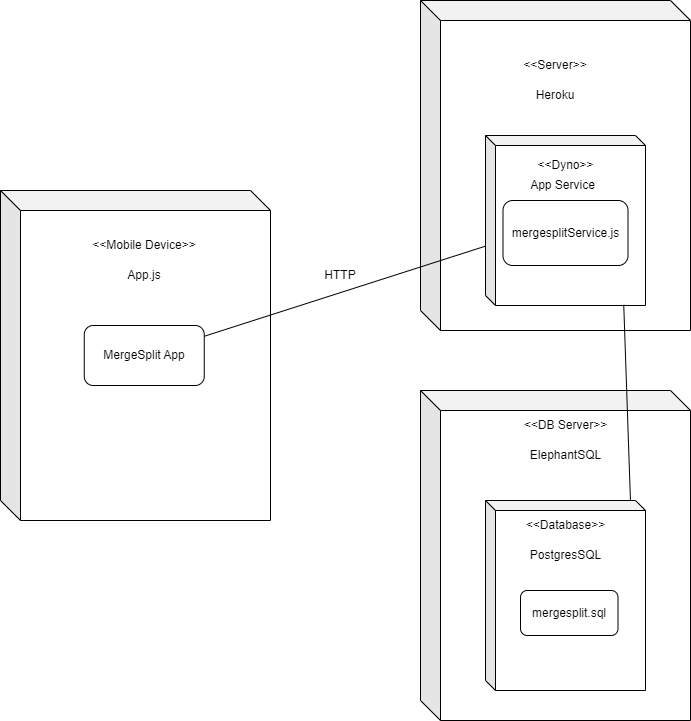

The diagram above was exported from draw.io. Its source (the exported page's mxGraphModel, read from the mxfile embedded in the PNG):
<mxGraphModel dx="1209" dy="642" grid="1" gridSize="10" guides="1" tooltips="1" connect="1" arrows="1" fold="1" page="1" pageScale="1" pageWidth="850" pageHeight="1100" math="0" shadow="0">
  <root>
    <mxCell id="0" />
    <mxCell id="1" parent="0" />
    <mxCell id="dw0UJAMrCs59mOoDHegi-1" value="" style="shape=cube;whiteSpace=wrap;html=1;boundedLbl=1;backgroundOutline=1;darkOpacity=0.05;darkOpacity2=0.1;" parent="1" vertex="1">
      <mxGeometry x="90" y="190" width="270" height="330" as="geometry" />
    </mxCell>
    <mxCell id="dw0UJAMrCs59mOoDHegi-2" value="" style="shape=cube;whiteSpace=wrap;html=1;boundedLbl=1;backgroundOutline=1;darkOpacity=0.05;darkOpacity2=0.1;" parent="1" vertex="1">
      <mxGeometry x="510" width="270" height="330" as="geometry" />
    </mxCell>
    <mxCell id="dw0UJAMrCs59mOoDHegi-3" value="" style="shape=cube;whiteSpace=wrap;html=1;boundedLbl=1;backgroundOutline=1;darkOpacity=0.05;darkOpacity2=0.1;size=10;" parent="1" vertex="1">
      <mxGeometry x="575" y="135" width="160" height="170" as="geometry" />
    </mxCell>
    <mxCell id="dw0UJAMrCs59mOoDHegi-4" value="" style="shape=cube;whiteSpace=wrap;html=1;boundedLbl=1;backgroundOutline=1;darkOpacity=0.05;darkOpacity2=0.1;" parent="1" vertex="1">
      <mxGeometry x="510" y="390" width="270" height="330" as="geometry" />
    </mxCell>
    <mxCell id="dw0UJAMrCs59mOoDHegi-5" value="" style="shape=cube;whiteSpace=wrap;html=1;boundedLbl=1;backgroundOutline=1;darkOpacity=0.05;darkOpacity2=0.1;size=10;" parent="1" vertex="1">
      <mxGeometry x="575" y="500" width="160" height="190" as="geometry" />
    </mxCell>
    <mxCell id="dw0UJAMrCs59mOoDHegi-6" value="&amp;lt;&amp;lt;Mobile Device&amp;gt;&amp;gt;" style="text;html=1;strokeColor=none;fillColor=none;align=center;verticalAlign=middle;whiteSpace=wrap;rounded=0;" parent="1" vertex="1">
      <mxGeometry x="170" y="230" width="127.5" height="30" as="geometry" />
    </mxCell>
    <mxCell id="dw0UJAMrCs59mOoDHegi-7" value="App.js" style="text;html=1;strokeColor=none;fillColor=none;align=center;verticalAlign=middle;whiteSpace=wrap;rounded=0;" parent="1" vertex="1">
      <mxGeometry x="183.75" y="260" width="100" height="30" as="geometry" />
    </mxCell>
    <mxCell id="dw0UJAMrCs59mOoDHegi-8" value="MergeSplit App" style="rounded=1;whiteSpace=wrap;html=1;" parent="1" vertex="1">
      <mxGeometry x="173.75" y="325" width="120" height="60" as="geometry" />
    </mxCell>
    <mxCell id="dw0UJAMrCs59mOoDHegi-10" value="&amp;lt;&amp;lt;Server&amp;gt;&amp;gt;" style="text;html=1;strokeColor=none;fillColor=none;align=center;verticalAlign=middle;whiteSpace=wrap;rounded=0;" parent="1" vertex="1">
      <mxGeometry x="615" y="50" width="60" height="30" as="geometry" />
    </mxCell>
    <mxCell id="dw0UJAMrCs59mOoDHegi-11" value="Heroku" style="text;html=1;strokeColor=none;fillColor=none;align=center;verticalAlign=middle;whiteSpace=wrap;rounded=0;" parent="1" vertex="1">
      <mxGeometry x="615" y="80" width="60" height="30" as="geometry" />
    </mxCell>
    <mxCell id="dw0UJAMrCs59mOoDHegi-16" value="mergesplitService.js" style="rounded=1;whiteSpace=wrap;html=1;" parent="1" vertex="1">
      <mxGeometry x="592.5" y="200" width="125" height="65" as="geometry" />
    </mxCell>
    <mxCell id="dw0UJAMrCs59mOoDHegi-17" value="App Service" style="text;html=1;strokeColor=none;fillColor=none;align=center;verticalAlign=middle;whiteSpace=wrap;rounded=0;" parent="1" vertex="1">
      <mxGeometry x="610" y="170" width="85" height="30" as="geometry" />
    </mxCell>
    <mxCell id="dw0UJAMrCs59mOoDHegi-18" value="&amp;lt;&amp;lt;Dyno&amp;gt;&amp;gt;" style="text;html=1;strokeColor=none;fillColor=none;align=center;verticalAlign=middle;whiteSpace=wrap;rounded=0;" parent="1" vertex="1">
      <mxGeometry x="602.5" y="150" width="105" height="30" as="geometry" />
    </mxCell>
    <mxCell id="dw0UJAMrCs59mOoDHegi-19" value="&amp;lt;&amp;lt;DB Server&amp;gt;&amp;gt;" style="text;html=1;strokeColor=none;fillColor=none;align=center;verticalAlign=middle;whiteSpace=wrap;rounded=0;" parent="1" vertex="1">
      <mxGeometry x="602.5" y="410" width="105" height="30" as="geometry" />
    </mxCell>
    <mxCell id="dw0UJAMrCs59mOoDHegi-20" value="ElephantSQL" style="text;html=1;strokeColor=none;fillColor=none;align=center;verticalAlign=middle;whiteSpace=wrap;rounded=0;" parent="1" vertex="1">
      <mxGeometry x="602.5" y="440" width="105" height="30" as="geometry" />
    </mxCell>
    <mxCell id="dw0UJAMrCs59mOoDHegi-21" value="&amp;lt;&amp;lt;Database&amp;gt;&amp;gt;" style="text;html=1;strokeColor=none;fillColor=none;align=center;verticalAlign=middle;whiteSpace=wrap;rounded=0;" parent="1" vertex="1">
      <mxGeometry x="602.5" y="510" width="105" height="30" as="geometry" />
    </mxCell>
    <mxCell id="dw0UJAMrCs59mOoDHegi-22" value="PostgresSQL" style="text;html=1;strokeColor=none;fillColor=none;align=center;verticalAlign=middle;whiteSpace=wrap;rounded=0;" parent="1" vertex="1">
      <mxGeometry x="602.5" y="540" width="105" height="30" as="geometry" />
    </mxCell>
    <mxCell id="dw0UJAMrCs59mOoDHegi-24" value="mergesplit.sql" style="rounded=1;whiteSpace=wrap;html=1;" parent="1" vertex="1">
      <mxGeometry x="610" y="590" width="97.5" height="45" as="geometry" />
    </mxCell>
    <mxCell id="dw0UJAMrCs59mOoDHegi-25" value="" style="endArrow=none;html=1;rounded=0;" parent="1" source="dw0UJAMrCs59mOoDHegi-8" target="dw0UJAMrCs59mOoDHegi-3" edge="1">
      <mxGeometry width="50" height="50" relative="1" as="geometry">
        <mxPoint x="360" y="340" as="sourcePoint" />
        <mxPoint x="410" y="290" as="targetPoint" />
      </mxGeometry>
    </mxCell>
    <mxCell id="dw0UJAMrCs59mOoDHegi-27" value="HTTP" style="text;html=1;strokeColor=none;fillColor=none;align=center;verticalAlign=middle;whiteSpace=wrap;rounded=0;" parent="1" vertex="1">
      <mxGeometry x="400" y="260" width="60" height="30" as="geometry" />
    </mxCell>
    <mxCell id="dw0UJAMrCs59mOoDHegi-28" value="" style="endArrow=none;html=1;rounded=0;entryX=0.864;entryY=0.996;entryDx=0;entryDy=0;entryPerimeter=0;exitX=0.906;exitY=0;exitDx=0;exitDy=0;exitPerimeter=0;" parent="1" source="dw0UJAMrCs59mOoDHegi-5" target="dw0UJAMrCs59mOoDHegi-3" edge="1">
      <mxGeometry width="50" height="50" relative="1" as="geometry">
        <mxPoint x="667.5" y="315" as="sourcePoint" />
        <mxPoint x="717.5" y="265" as="targetPoint" />
      </mxGeometry>
    </mxCell>
  </root>
</mxGraphModel>